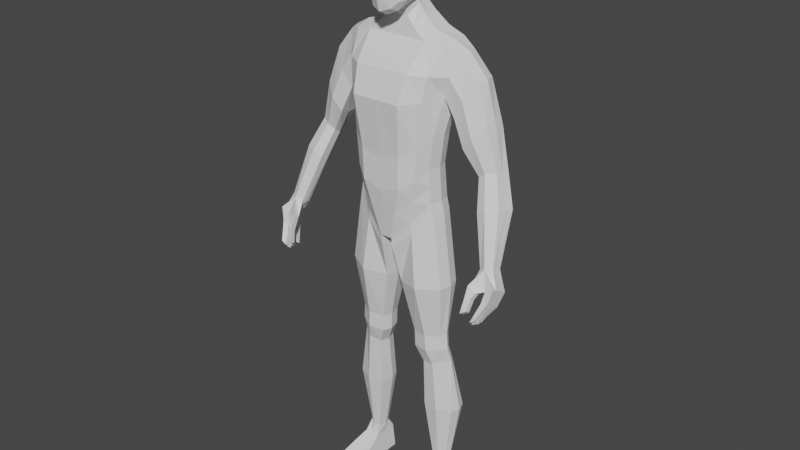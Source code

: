 # Source: Model.blend  (saved by Blender 2.80.75; exported with 4.5.12 LTS)
import bpy
from mathutils import Matrix  # noqa: F401  (used for matrix-valued properties, if any)

bpy.ops.wm.read_factory_settings(use_empty=True)
scene = bpy.context.scene
scene.name = 'Scene'

# ---- collections
col_collection = bpy.data.collections.new('Collection'); scene.collection.children.link(col_collection)

# ---- world
world_world = bpy.data.worlds.new('World'); scene.world = world_world
world_world.use_nodes = True; world_world.node_tree.nodes.clear()
_N = world_world.node_tree.nodes; _L = world_world.node_tree.links
n0 = _N.new('ShaderNodeOutputWorld'); n0.name = 'World Output'; n0.location = (300, 300)
n1 = _N.new('ShaderNodeBackground'); n1.name = 'Background'; n1.location = (10, 300)
n1.inputs[0].default_value = (0.05088, 0.05088, 0.05088, 1.0)
_L.new(n1.outputs[0], n0.inputs[0])
n0.is_active_output = True
world_world.color = (0.05088, 0.05088, 0.05088)
world_world.use_sun_shadow = False
world_world.sun_shadow_jitter_overblur = 0.0

# ---- meshes
me_cube = bpy.data.meshes.new('Cube')
me_cube.from_pydata([(0.33, -0.0819, 0.3), (0.495, 0.0121, 1.456), (0.33, 0.1157, 0.3), (0.495, 0.1841, 1.456), (0.0, 0.269, -0.025), (0.0, 0.205, 1.58), (0.0, -0.2, -0.025), (0.0, -0.075, 1.525), (0.406, 0.1441, 1.143), (0.358, 0.0941, 0.845), (0.325, 0.0885, 0.5838), (0.358, -0.0979, 0.845), (0.325, -0.0959, 0.5838), (0.0, -0.315, 1.106), (0.0, -0.265, 0.645), (0.0, -0.26, 0.3837), (0.0, 0.315, 1.106), (0.0, 0.215, 0.645), (0.0, 0.201, 0.3837), (0.2475, 0.205, 1.58), (0.05, -0.2, -0.025), (0.05, 0.269, -0.025), (0.2475, -0.075, 1.525), (0.1625, -0.26, 0.4338), (0.17, -0.265, 0.695), (0.2, -0.315, 1.106), (0.1625, 0.201, 0.4338), (0.17, 0.215, 0.695), (0.2, 0.315, 1.106), (0.0, 0.14, 1.775), (0.0, -0.0625, 1.674), (0.08662, 0.14, 1.775), (0.08662, -0.0625, 1.674), (0.4065, 0.07304, -2.071), (0.4065, 0.1422, -2.071), (0.2939, 0.04004, -2.071), (0.2939, 0.1549, -2.071), (0.3526, -0.0757, 0.2052), (0.3526, 0.1168, 0.2052), (0.04933, 0.1961, -0.1068), (0.04933, -0.1907, -0.1068), (0.3275, 0.1021, 0.4419), (0.3275, -0.0889, 0.4419), (0.0, -0.23, 0.1794), (0.0, 0.275, 0.1794), (0.1062, 0.275, 0.2044), (0.1062, -0.23, 0.2044), (0.3915, -0.01472, -0.8535), (0.3915, 0.08719, -0.8535), (0.1645, 0.127, -0.8663), (0.1645, -0.05182, -0.8663), (0.413, 0.02959, -1.103), (0.413, 0.118, -1.103), (0.2284, 0.1463, -1.149), (0.2284, -0.01411, -1.149), (0.4339, 0.1145, -0.3878), (0.07003, 0.1498, -0.423), (0.07003, -0.1082, -0.423), (0.4339, -0.08021, -0.3878), (0.479, 0.03631, -1.567), (0.479, 0.1881, -1.567), (0.23, 0.1912, -1.57), (0.23, 0.002466, -1.57), (0.4022, 0.08309, -0.9784), (0.1664, 0.123, -1.008), (0.1664, -0.04662, -1.008), (0.4022, -0.01206, -0.9784), (0.3835, 0.2085, 1.525), (0.2027, -0.1623, 0.1348), (0.2577, 0.1655, 0.5093), (0.2796, 0.1737, 0.7661), (0.3162, 0.2506, 1.116), (0.2045, 0.2124, 0.1338), (0.385, -0.04443, 1.497), (0.2614, -0.1955, 0.5062), (0.2825, -0.1982, 0.768), (0.3205, -0.1942, 1.12), (0.3533, 0.03597, -2.089), (0.3537, 0.1852, -2.089), (0.2098, -0.1566, 0.04898), (0.2116, 0.1788, 0.04573), (0.2331, -0.178, 0.319), (0.2302, 0.2096, 0.3245), (0.286, -0.08072, -0.8619), (0.2845, 0.1457, -0.8608), (0.329, -0.03144, -1.129), (0.3268, 0.1742, -1.12), (0.2577, 0.1908, -0.4059), (0.2595, -0.179, -0.4068), (0.3612, -0.01688, -1.57), (0.3612, 0.242, -1.568), (0.2909, 0.1405, -0.9896), (0.2932, -0.07529, -0.9958), (0.3548, 0.0169, 0.3031), (0.0, 0.0345, -0.05), (0.35, -0.0037, 0.5824), (0.3827, -0.0019, 0.8414), (0.2607, 0.06049, 1.573), (0.03225, 0.0345, -0.04261), (0.1216, 0.02734, 1.752), (0.4208, 0.1076, -2.087), (0.2799, 0.1138, -2.087), (0.02434, 0.002671, -0.1075), (0.3772, 0.02053, 0.2098), (0.3525, 0.0066, 0.4423), (0.1397, 0.02823, -0.8691), (0.4165, 0.03624, -0.8536), (0.2039, 0.0689, -1.155), (0.4378, 0.07379, -1.1), (0.4589, 0.01713, -0.3872), (0.04527, 0.004198, -0.4264), (0.2051, 0.1128, -1.571), (0.504, 0.1122, -1.567), (0.4271, 0.03551, -0.9762), (0.142, 0.02906, -1.013), (0.3922, 0.07943, 1.535), (0.4505, 0.1922, 1.299), (0.0, -0.2437, 1.316), (0.0, 0.312, 1.343), (0.2237, -0.2437, 1.316), (0.2237, 0.312, 1.343), (0.3527, -0.1621, 1.309), (0.3498, 0.274, 1.321), (0.406, -0.0379, 1.143), (0.5178, 0.09719, 1.466), (0.4305, 0.0531, 1.126), (0.4505, -0.05409, 1.299), (0.6651, 0.1095, 1.288), (0.6406, 0.02439, 1.283), (0.5616, 0.2045, 1.141), (0.4826, 0.1564, 0.9983), (0.5616, -0.0418, 1.141), (0.4826, -0.02561, 0.9983), (0.5026, 0.06539, 0.9765), (0.6406, 0.1964, 1.283), (0.8386, 0.08647, 0.6373), (0.8255, 0.03329, 0.6616), (0.788, 0.1522, 0.5869), (0.7185, 0.1225, 0.5611), (0.7535, -0.008209, 0.6397), (0.693, 0.003953, 0.6001), (0.6947, 0.06024, 0.5643), (0.8496, 0.1454, 0.6248), (0.9828, -0.1511, 0.02207), (0.98, -0.1888, 0.0426), (0.949, -0.09641, -0.02985), (0.8843, -0.1202, -0.03311), (0.9312, -0.2257, 0.02863), (0.8769, -0.2004, 0.003736), (0.8758, -0.1616, -0.0223), (0.9857, -0.111, 0.007508), (0.6562, -0.05626, 0.8921), (0.578, -0.03895, 0.7902), (0.7543, 0.1829, 0.9635), (0.7618, 0.09387, 0.9732), (0.7408, 0.009477, 0.9841), (0.6755, 0.192, 0.8626), (0.5923, 0.1445, 0.7684), (0.5902, 0.05095, 0.758), (0.831, -0.1108, 0.4119), (0.7584, -0.09616, 0.3723), (0.9464, 0.07352, 0.397), (0.9332, 0.002857, 0.4095), (0.9175, -0.06095, 0.4338), (0.8724, 0.08176, 0.3591), (0.789, 0.04613, 0.3333), (0.7605, -0.02861, 0.3365), (0.4149, 0.2102, -2.164), (0.5149, 0.2102, -2.369), (0.3339, -0.3027, -2.369), (0.5067, -0.2002, -2.369), (0.955, -0.2898, -0.2127), (0.955, -0.1701, -0.2947), (1.016, -0.2898, -0.1877), (1.016, -0.1701, -0.2697), (0.9729, -0.2686, -0.1171), (0.9771, -0.1218, -0.1943), (1.044, -0.1218, -0.158), (1.044, -0.2696, -0.07606), (0.955, -0.2, -0.2742), (0.955, -0.2299, -0.2537), (0.955, -0.2599, -0.2332), (1.016, -0.2599, -0.2082), (1.016, -0.2299, -0.2287), (1.016, -0.2, -0.2492), (1.044, -0.1588, -0.1375), (1.044, -0.1957, -0.117), (1.044, -0.2327, -0.09656), (0.9697, -0.2272, -0.1343), (0.9771, -0.1957, -0.1533), (0.9771, -0.1588, -0.1738), (0.9203, -0.371, -0.3428), (0.9613, -0.371, -0.3178), (0.9203, -0.341, -0.3632), (0.9613, -0.341, -0.3382), (0.9215, -0.3166, -0.3917), (0.9215, -0.3465, -0.3712), (0.9625, -0.3465, -0.3462), (0.9625, -0.3166, -0.3667), (0.9191, -0.2757, -0.3962), (0.9191, -0.3056, -0.3757), (0.9601, -0.3056, -0.3507), (0.9601, -0.2757, -0.3712), (0.9142, -0.2238, -0.3847), (0.9552, -0.2238, -0.3597), (0.9142, -0.2538, -0.3642), (0.9552, -0.2538, -0.3392), (0.8455, -0.3906, -0.2847), (0.859, -0.3658, -0.1855), (0.8455, -0.3508, -0.3125), (0.859, -0.326, -0.2133), (0.8891, -0.3756, -0.2602), (0.9076, -0.3463, -0.1605), (0.8891, -0.3358, -0.288), (0.9076, -0.3065, -0.1883), (0.8581, -0.3175, -0.0815), (0.9258, -0.2783, -0.1458), (0.9276, -0.3189, -0.1233), (0.8563, -0.2752, -0.104), (0.9976, -0.2252, -0.2899), (0.9788, -0.2504, -0.3305), (0.931, -0.2504, -0.3555), (0.943, -0.2252, -0.3149), (0.931, -0.2804, -0.3351), (0.943, -0.2552, -0.2944), (0.9976, -0.2552, -0.2694), (0.9788, -0.2804, -0.3101), (0.996, -0.2179, -0.2792), (0.9756, -0.2358, -0.3092), (0.9756, -0.2059, -0.3297), (0.996, -0.188, -0.2997), (0.9414, -0.2179, -0.3042), (0.9278, -0.2358, -0.3342), (0.9278, -0.2059, -0.3547), (0.9414, -0.188, -0.3247), (0.9984, -0.2888, -0.2542), (0.9805, -0.3176, -0.3002), (0.9805, -0.2877, -0.3207), (0.9984, -0.2588, -0.2747), (0.9438, -0.2888, -0.2792), (0.9327, -0.3176, -0.3252), (0.9327, -0.2877, -0.3457), (0.9438, -0.2588, -0.2997), (0.998, -0.2869, -0.2515), (0.9797, -0.314, -0.2949), (0.9318, -0.314, -0.3199), (0.9434, -0.2869, -0.2765), (0.9434, -0.3169, -0.2561), (0.9318, -0.3439, -0.2994), (0.9797, -0.3439, -0.2744), (0.998, -0.3169, -0.2311), (0.288, 0.2102, -2.164), (0.263, 0.2102, -2.369), (0.281, -0.2002, -2.284), (0.281, -0.2002, -2.369), (0.4149, 0.005, -2.164), (0.5149, 0.005, -2.369), (0.263, 0.005, -2.369), (0.288, 0.005, -2.164), (0.4568, -0.09759, -2.236), (0.263, -0.09759, -2.369), (0.5149, -0.09759, -2.369), (0.2805, -0.09759, -2.236), (0.3339, -0.2002, -2.284), (0.3388, -0.2002, -2.369), (0.3511, 0.2102, -2.369), (0.3511, 0.005, -2.369), (0.3422, -0.09759, -2.236), (0.3511, -0.09759, -2.369), (0.4003, -0.2002, -2.369), (0.4412, -0.2002, -2.369), (0.4821, -0.2002, -2.369), (0.3521, 0.2102, -2.164), (0.3521, 0.005, -2.164), (0.3709, -0.09759, -2.236), (0.3995, -0.09759, -2.236), (0.4282, -0.09759, -2.236), (0.3339, -0.3027, -2.284), (0.281, -0.3027, -2.369), (0.281, -0.3027, -2.284), (0.4739, 0.2102, -2.369), (0.433, 0.2102, -2.369), (0.3921, 0.2102, -2.369), (0.4739, 0.005, -2.369), (0.433, 0.005, -2.369), (0.3921, 0.005, -2.369), (0.4739, -0.09759, -2.369), (0.433, -0.09759, -2.369), (0.3921, -0.09759, -2.369), (0.5067, -0.2002, -2.324), (0.3593, -0.2002, -2.324), (0.4821, -0.2002, -2.324), (0.4412, -0.2002, -2.324), (0.4003, -0.2002, -2.324), (0.3593, -0.3052, -2.369), (0.3839, -0.3052, -2.369), (0.3593, -0.3052, -2.324), (0.3839, -0.3052, -2.324), (0.4003, -0.2952, -2.369), (0.4248, -0.2952, -2.369), (0.4248, -0.2952, -2.324), (0.4003, -0.2952, -2.324), (0.4412, -0.2802, -2.369), (0.4658, -0.2802, -2.369), (0.4658, -0.2802, -2.324), (0.4412, -0.2802, -2.324), (0.5067, -0.2602, -2.369), (0.4821, -0.2602, -2.369), (0.5067, -0.2602, -2.324), (0.4821, -0.2602, -2.324), (0.5149, 0.1076, -2.369), (0.288, 0.1076, -2.164), (0.4149, 0.1076, -2.164), (0.263, 0.1076, -2.369), (0.3511, 0.1076, -2.369), (0.3921, 0.1076, -2.369), (0.433, 0.1076, -2.369), (0.4739, 0.1076, -2.369), (0.3071, -0.3127, -2.369), (0.3071, -0.3127, -2.284), (0.3716, -0.3152, -2.369), (0.3716, -0.3152, -2.324), (0.4125, -0.3052, -2.369), (0.4125, -0.3052, -2.324), (0.4535, -0.2902, -2.369), (0.4535, -0.2902, -2.324), (0.4944, -0.2702, -2.369), (0.4944, -0.2702, -2.324), (0.4649, 0.2102, -2.267), (0.4649, 0.005, -2.267), (0.4858, -0.09759, -2.303), (0.3921, -0.2002, -2.347), (0.433, -0.2002, -2.347), (0.4739, -0.2002, -2.347), (0.3511, -0.2002, -2.347), (0.5149, -0.2002, -2.347), (0.3921, -0.3052, -2.347), (0.3511, -0.3052, -2.347), (0.3921, -0.2952, -2.347), (0.433, -0.2952, -2.347), (0.433, -0.2802, -2.347), (0.4739, -0.2802, -2.347), (0.4739, -0.2602, -2.347), (0.5149, -0.2602, -2.347), (0.4649, 0.1076, -2.267), (0.4944, -0.2702, -2.347), (0.4535, -0.2902, -2.347), (0.4125, -0.3052, -2.347), (0.3716, -0.3152, -2.347), (0.263, -0.2002, -2.327), (0.2755, 0.2102, -2.267), (0.2755, 0.005, -2.267), (0.2717, -0.09759, -2.303), (0.3511, -0.3027, -2.327), (0.3511, -0.2002, -2.327), (0.263, -0.3027, -2.327), (0.2755, 0.1076, -2.267), (0.3071, -0.3127, -2.327), (0.3511, -0.2002, -2.369), (0.3839, -0.2002, -2.369), (0.4248, -0.2002, -2.369), (0.4658, -0.2002, -2.369), (0.4658, -0.2002, -2.324), (0.4248, -0.2002, -2.324), (0.3839, -0.2002, -2.324), (0.1294, -0.1919, 1.807), (0.1548, -0.1485, 2.188), (0.1294, 0.06896, 1.891), (0.1548, 0.1264, 2.188), (0.1448, 0.1099, 2.033), (0.1678, -0.05956, 1.845), (0.1991, -0.004556, 2.244), (0.1448, -0.1635, 2.011), (0.2219, -0.01722, 2.036), (0.0, 0.125, 1.831), (0.0, 0.1899, 2.244), (0.0, -0.2607, 1.728), (0.0, -0.2132, 2.244), (0.0, -0.004, 2.383), (0.0, -0.07, 1.712), (2.328e-10, -0.2905, 2.004), (-2.328e-10, 0.2305, 2.03), (0.0957, 0.1666, 2.222), (0.138, 0.08819, 1.951), (0.155, 0.01428, 1.872), (0.1853, -0.08787, 2.222), (0.138, -0.182, 1.89), (0.07805, -0.2365, 1.754), (0.07805, 0.103, 1.854), (0.1557, 0.1246, 2.118), (0.155, -0.1375, 1.814), (0.1853, 0.07363, 2.222), (0.1557, -0.1553, 2.115), (0.0957, -0.1897, 2.222), (0.0, -0.119, 2.339), (0.0, 0.1061, 2.339), (0.116, -0.004069, 2.339), (0.0, -0.1782, 1.689), (0.09444, -0.06869, 1.754), (0.0755, -0.2488, 2.005), (-4.657e-10, -0.2937, 1.85), (0.0, -0.2671, 2.134), (0.1994, -0.08394, 2.024), (0.1994, 0.0423, 2.037), (0.2059, -0.0386, 1.94), (0.2274, -0.006972, 2.138), (0.0755, 0.1896, 2.03), (4.657e-10, 0.1927, 1.925), (0.0, 0.2312, 2.137), (0.08432, 0.1957, 2.128), (0.2073, -0.07856, 2.127), (0.08867, -0.1659, 1.727), (0.1097, -0.1079, 2.303), (0.1097, 0.09481, 2.303), (0.1123, 0.03064, 1.791), (0.07376, -0.2575, 1.863), (0.08432, -0.231, 2.124), (0.1863, -0.1073, 1.916), (0.1863, 0.02369, 1.953), (0.2073, 0.05831, 2.128), (0.07376, 0.1576, 1.935), (0.1529, 0.1725, 1.678), (0.1529, -0.06875, 1.599), (0.0, 0.1725, 1.678), (0.0, -0.06875, 1.599), (0.1681, 0.03973, 1.675)], [(359, 360)], [(122, 67, 3, 116), (112, 59, 33, 100), (425, 421, 31, 99), (119, 22, 7, 117), (46, 23, 15, 43), (23, 24, 14, 15), (24, 25, 13, 14), (104, 95, 12, 42), (95, 96, 11, 12), (96, 125, 123, 11), (82, 69, 10, 41), (69, 70, 9, 10), (70, 71, 8, 9), (17, 16, 28, 27), (18, 17, 27, 26), (44, 18, 26, 45), (75, 76, 25, 24), (74, 75, 24, 23), (81, 74, 23, 46), (121, 73, 22, 119), (115, 97, 22, 73), (94, 98, 20, 6), (118, 5, 19, 120), (421, 423, 29, 31), (424, 422, 32, 30), (90, 60, 34, 78), (111, 61, 36, 101), (89, 62, 35, 77), (68, 20, 40, 79), (98, 21, 39, 102), (72, 2, 38, 80), (93, 0, 37, 103), (68, 81, 46, 20), (4, 44, 45, 21), (72, 82, 41, 2), (93, 104, 42, 0), (20, 46, 43, 6), (88, 57, 50, 83), (110, 56, 49, 105), (87, 55, 48, 84), (109, 58, 47, 106), (92, 65, 54, 85), (114, 64, 53, 107), (91, 63, 52, 86), (113, 66, 51, 108), (103, 37, 58, 109), (80, 38, 55, 87), (102, 39, 56, 110), (79, 40, 57, 88), (85, 54, 62, 89), (107, 53, 61, 111), (86, 52, 60, 90), (108, 51, 59, 112), (106, 47, 66, 113), (84, 48, 63, 91), (105, 49, 64, 114), (83, 50, 65, 92), (47, 83, 92, 66), (49, 84, 91, 64), (53, 86, 90, 61), (51, 85, 89, 59), (37, 79, 88, 58), (39, 80, 87, 56), (64, 91, 86, 53), (66, 92, 85, 51), (56, 87, 84, 49), (58, 88, 83, 47), (21, 45, 82, 72), (0, 42, 81, 68), (21, 72, 80, 39), (0, 68, 79, 37), (59, 89, 77, 33), (61, 90, 78, 36), (124, 115, 73, 1), (126, 1, 73, 121), (42, 12, 74, 81), (12, 11, 75, 74), (11, 123, 76, 75), (27, 28, 71, 70), (26, 27, 70, 69), (45, 26, 69, 82), (120, 19, 67, 122), (3, 67, 115, 124), (50, 105, 114, 65), (48, 106, 113, 63), (52, 108, 112, 60), (54, 107, 111, 62), (40, 102, 110, 57), (38, 103, 109, 55), (63, 113, 108, 52), (65, 114, 107, 54), (55, 109, 106, 48), (57, 110, 105, 50), (2, 41, 104, 93), (2, 93, 103, 38), (20, 98, 102, 40), (62, 111, 101, 35), (4, 21, 98, 94), (67, 19, 97, 115), (9, 8, 125, 96), (10, 9, 96, 95), (41, 10, 95, 104), (422, 425, 99, 32), (60, 112, 100, 34), (28, 120, 122, 71), (123, 126, 121, 76), (16, 118, 120, 28), (76, 121, 119, 25), (25, 119, 117, 13), (71, 122, 116, 8), (156, 153, 142, 137), (154, 155, 136, 135), (151, 152, 140, 139), (153, 154, 135, 142), (125, 8, 130, 133), (123, 125, 133, 132), (8, 116, 129, 130), (1, 126, 131, 128), (3, 124, 127, 134), (126, 123, 132, 131), (124, 1, 128, 127), (116, 3, 134, 129), (164, 161, 150, 145), (162, 163, 144, 143), (159, 160, 148, 147), (161, 162, 143, 150), (158, 157, 138, 141), (152, 158, 141, 140), (157, 156, 137, 138), (155, 151, 139, 136), (166, 165, 146, 149), (160, 166, 149, 148), (165, 164, 145, 146), (163, 159, 147, 144), (128, 131, 151, 155), (130, 129, 156, 157), (132, 133, 158, 152), (133, 130, 157, 158), (134, 127, 154, 153), (131, 132, 152, 151), (127, 128, 155, 154), (129, 134, 153, 156), (136, 139, 159, 163), (138, 137, 164, 165), (140, 141, 166, 160), (141, 138, 165, 166), (142, 135, 162, 161), (139, 140, 160, 159), (135, 136, 163, 162), (137, 142, 161, 164), (263, 253, 279, 319, 277), (286, 261, 170, 271), (190, 146, 145, 176), (176, 145, 177), (187, 144, 147, 178), (178, 147, 175), (245, 244, 194, 193), (173, 178, 175, 171), (182, 187, 178, 173), (172, 176, 177, 174), (179, 190, 176, 172), (171, 175, 188, 181), (181, 188, 189, 180), (180, 189, 190, 179), (174, 177, 185, 184), (184, 185, 186, 183), (183, 186, 187, 182), (229, 228, 206, 204), (221, 220, 202, 199), (237, 236, 197, 198), (177, 145, 150, 185), (185, 150, 143, 186), (186, 143, 144, 187), (210, 208, 215, 218), (188, 148, 149, 189), (189, 149, 146, 190), (193, 194, 192, 191), (249, 248, 191, 192), (244, 249, 192, 194), (248, 245, 193, 191), (195, 198, 197, 196), (236, 240, 196, 197), (241, 237, 198, 195), (240, 241, 195, 196), (199, 202, 201, 200), (223, 221, 199, 200), (220, 226, 201, 202), (226, 223, 200, 201), (203, 204, 206, 205), (228, 232, 205, 206), (233, 229, 204, 203), (232, 233, 203, 205), (207, 208, 210, 209), (209, 210, 214, 213), (213, 214, 212, 211), (211, 212, 208, 207), (209, 213, 211, 207), (216, 218, 148, 188), (208, 212, 217, 215), (217, 216, 188, 175), (218, 215, 147, 148), (215, 217, 175, 147), (212, 214, 216, 217), (214, 210, 218, 216), (183, 180, 224, 225), (225, 224, 223, 226), (184, 183, 225, 219), (219, 225, 226, 220), (180, 179, 222, 224), (224, 222, 221, 223), (179, 184, 219, 222), (222, 219, 220, 221), (179, 172, 234, 231), (231, 234, 233, 232), (172, 174, 230, 234), (234, 230, 229, 233), (184, 179, 231, 227), (227, 231, 232, 228), (174, 184, 227, 230), (230, 227, 228, 229), (181, 180, 242, 239), (239, 242, 241, 240), (180, 183, 238, 242), (242, 238, 237, 241), (182, 181, 239, 235), (235, 239, 240, 236), (183, 182, 235, 238), (238, 235, 236, 237), (171, 181, 246, 247), (247, 246, 245, 248), (182, 173, 250, 243), (243, 250, 249, 244), (173, 171, 247, 250), (250, 247, 248, 249), (181, 182, 243, 246), (246, 243, 244, 245), (100, 312, 167, 34), (276, 291, 289, 259), (356, 311, 251, 350), (267, 262, 253, 263), (352, 262, 258, 351), (344, 312, 255, 329), (317, 310, 256, 283), (349, 253, 262, 352), (78, 272, 251, 36), (329, 255, 259, 330), (283, 256, 261, 286), (257, 266, 268, 260), (36, 251, 311, 101), (313, 314, 266, 257), (265, 282, 315, 314), (335, 289, 308, 343), (33, 77, 273, 255), (260, 268, 264, 254), (335, 330, 259, 289), (267, 290, 293, 274), (274, 293, 292, 275), (275, 292, 291, 276), (332, 270, 302, 340), (339, 332, 363, 300), (295, 359, 331, 336), (282, 281, 316, 315), (281, 280, 317, 316), (274, 275, 276, 259, 255, 273, 258, 262, 267), (33, 255, 312, 100), (34, 167, 272, 78), (266, 285, 288, 268), (285, 284, 287, 288), (284, 283, 286, 287), (314, 315, 285, 266), (315, 316, 284, 285), (316, 317, 283, 284), (77, 35, 258, 273), (272, 167, 328, 168, 280, 281, 282), (101, 311, 258, 35), (268, 288, 269, 264), (288, 287, 270, 269), (287, 286, 271, 270), (263, 290, 267), (357, 319, 279, 355), (254, 264, 169, 318, 278), (354, 263, 277, 353), (349, 254, 278, 355), (348, 336, 297, 321), (294, 337, 334, 358), (321, 297, 364, 290, 296), (295, 320, 294, 358, 359), (347, 339, 300, 323), (332, 292, 363), (301, 323, 300, 363, 364, 293), (331, 269, 298, 338), (346, 341, 304, 325), (303, 361, 333, 341), (345, 343, 308, 327), (289, 291, 309, 327, 308), (271, 170, 306, 326, 307), (333, 271, 307, 342), (252, 265, 314, 313), (280, 168, 310, 317), (328, 167, 312, 344), (351, 258, 311, 356), (251, 272, 282, 265, 252, 350), (342, 345, 327, 309), (340, 346, 325, 305), (338, 347, 323, 301), (337, 348, 321, 296), (353, 277, 319, 357), (294, 320, 348, 337), (298, 322, 347, 338), (302, 324, 346, 340), (307, 326, 345, 342), (168, 328, 344, 310), (291, 333, 342, 309), (326, 306, 343, 345), (304, 341, 333, 362), (324, 303, 341, 346), (293, 331, 338, 301), (299, 360, 332, 339), (322, 299, 339, 347), (297, 336, 331, 364), (290, 334, 337, 296), (320, 295, 336, 348), (292, 332, 340, 305), (170, 261, 330, 335), (170, 335, 343, 306), (256, 329, 330, 261), (310, 344, 329, 256), (169, 353, 357, 318), (257, 351, 356, 313), (253, 349, 355, 279), (264, 354, 353, 169), (318, 357, 355, 278), (254, 349, 352, 260), (260, 352, 351, 257), (313, 356, 350, 252), (303, 324, 302, 270, 360, 361), (305, 325, 304, 362, 363, 292), (332, 360, 270), (333, 361, 271), (291, 362, 333), (322, 298, 269, 360, 299), (290, 263, 354), (264, 358, 334, 290, 354), (293, 364, 331), (331, 359, 269), (381, 408, 409, 406), (408, 375, 382, 409), (409, 382, 368, 389), (406, 409, 389, 369), (373, 405, 410, 402), (405, 371, 385, 410), (410, 385, 366, 392), (402, 410, 392, 372), (379, 398, 411, 397), (398, 370, 390, 411), (411, 390, 365, 387), (397, 411, 387, 376), (371, 396, 412, 385), (396, 378, 394, 412), (412, 394, 377, 393), (385, 412, 393, 366), (368, 382, 413, 391), (382, 375, 395, 413), (413, 395, 378, 396), (391, 413, 396, 371), (388, 367, 384, 414), (414, 384, 370, 398), (365, 386, 415, 387), (386, 372, 399, 415), (415, 399, 380, 400), (387, 415, 400, 376), (372, 392, 416, 399), (392, 366, 393, 416), (416, 393, 377, 401), (399, 416, 401, 380), (370, 404, 417, 390), (404, 373, 402, 417), (417, 402, 372, 386), (390, 417, 386, 365), (367, 383, 418, 384), (383, 369, 403, 418), (418, 403, 373, 404), (384, 418, 404, 370), (369, 389, 419, 403), (389, 368, 391, 419), (419, 391, 371, 405), (403, 419, 405, 373), (374, 407, 420, 388), (407, 381, 406, 420), (420, 406, 369, 383), (388, 420, 383, 367), (29, 374, 388, 31), (31, 388, 414, 99), (99, 414, 398, 32), (32, 398, 379, 30), (22, 97, 425, 422), (7, 22, 422, 424), (19, 5, 423, 421), (97, 19, 421, 425)])
_uv = me_cube.uv_layers.new(name='UVMap')
_uv.uv.foreach_set('vector', [0.5938, 0.4688, 0.625, 0.4688, 0.625, 0.5, 0.5938, 0.5, 0.375, 0.625, 0.375, 0.75, 0.375, 0.75, 0.375, 0.625, 0.6875, 0.625, 0.6875, 0.5, 0.6875, 0.5, 0.6875, 0.625, 0.5938, 0.8125, 0.625, 0.8125, 0.625, 0.875, 0.5938, 0.875, 0.4062, 0.8125, 0.4375, 0.8125, 0.4375, 0.875, 0.4062, 0.875, 0.4375, 0.8125, 0.5, 0.8125, 0.5, 0.875, 0.4375, 0.875, 0.5, 0.8125, 0.5625, 0.8125, 0.5625, 0.875, 0.5, 0.875, 0.4062, 0.625, 0.4375, 0.625, 0.4375, 0.75, 0.4062, 0.75, 0.4375, 0.625, 0.5, 0.625, 0.5, 0.75, 0.4375, 0.75, 0.5, 0.625, 0.5625, 0.625, 0.5625, 0.75, 0.5, 0.75, 0.4062, 0.4688, 0.4375, 0.4687, 0.4375, 0.5, 0.4062, 0.5, 0.4375, 0.4687, 0.5, 0.4688, 0.5, 0.5, 0.4375, 0.5, 0.5, 0.4688, 0.5625, 0.4688, 0.5625, 0.5, 0.5, 0.5, 0.5, 0.375, 0.5625, 0.375, 0.5625, 0.4375, 0.5, 0.4375, 0.4375, 0.375, 0.5, 0.375, 0.5, 0.4375, 0.4375, 0.4375, 0.4062, 0.375, 0.4375, 0.375, 0.4375, 0.4375, 0.4062, 0.4375, 0.5, 0.7812, 0.5625, 0.7812, 0.5625, 0.8125, 0.5, 0.8125, 0.4375, 0.7813, 0.5, 0.7812, 0.5, 0.8125, 0.4375, 0.8125, 0.4062, 0.7812, 0.4375, 0.7813, 0.4375, 0.8125, 0.4062, 0.8125, 0.5937, 0.7812, 0.625, 0.7812, 0.625, 0.8125, 0.5938, 0.8125, 0.6562, 0.625, 0.6875, 0.625, 0.6875, 0.75, 0.6562, 0.75, 0.25, 0.625, 0.3125, 0.625, 0.3125, 0.75, 0.25, 0.75, 0.5938, 0.375, 0.625, 0.375, 0.625, 0.4375, 0.5937, 0.4375, 0.625, 0.4375, 0.625, 0.375, 0.625, 0.375, 0.625, 0.4375, 0.625, 0.875, 0.625, 0.8125, 0.625, 0.8125, 0.625, 0.875, 0.375, 0.4687, 0.375, 0.5, 0.375, 0.5, 0.375, 0.4688, 0.3125, 0.625, 0.3125, 0.5, 0.3125, 0.5, 0.3125, 0.625, 0.375, 0.7812, 0.375, 0.8125, 0.375, 0.8125, 0.375, 0.7812, 0.375, 0.7812, 0.375, 0.8125, 0.375, 0.8125, 0.375, 0.7812, 0.3125, 0.625, 0.3125, 0.5, 0.3125, 0.5, 0.3125, 0.625, 0.375, 0.4687, 0.375, 0.5, 0.375, 0.5, 0.375, 0.4687, 0.375, 0.625, 0.375, 0.75, 0.375, 0.75, 0.375, 0.625, 0.375, 0.7812, 0.4062, 0.7812, 0.4062, 0.8125, 0.375, 0.8125, 0.375, 0.375, 0.4062, 0.375, 0.4062, 0.4375, 0.375, 0.4375, 0.375, 0.4687, 0.4062, 0.4688, 0.4062, 0.5, 0.375, 0.5, 0.375, 0.625, 0.4062, 0.625, 0.4062, 0.75, 0.375, 0.75, 0.375, 0.8125, 0.4062, 0.8125, 0.4062, 0.875, 0.375, 0.875, 0.375, 0.7812, 0.375, 0.8125, 0.375, 0.8125, 0.375, 0.7812, 0.3125, 0.625, 0.3125, 0.5, 0.3125, 0.5, 0.3125, 0.625, 0.375, 0.4687, 0.375, 0.5, 0.375, 0.5, 0.375, 0.4688, 0.375, 0.625, 0.375, 0.75, 0.375, 0.75, 0.375, 0.625, 0.375, 0.7812, 0.375, 0.8125, 0.375, 0.8125, 0.375, 0.7813, 0.3125, 0.625, 0.3125, 0.5, 0.3125, 0.5, 0.3125, 0.625, 0.375, 0.4688, 0.375, 0.5, 0.375, 0.5, 0.375, 0.4688, 0.375, 0.625, 0.375, 0.75, 0.375, 0.75, 0.375, 0.625, 0.375, 0.625, 0.375, 0.75, 0.375, 0.75, 0.375, 0.625, 0.375, 0.4687, 0.375, 0.5, 0.375, 0.5, 0.375, 0.4687, 0.3125, 0.625, 0.3125, 0.5, 0.3125, 0.5, 0.3125, 0.625, 0.375, 0.7812, 0.375, 0.8125, 0.375, 0.8125, 0.375, 0.7812, 0.375, 0.7813, 0.375, 0.8125, 0.375, 0.8125, 0.375, 0.7812, 0.3125, 0.625, 0.3125, 0.5, 0.3125, 0.5, 0.3125, 0.625, 0.375, 0.4688, 0.375, 0.5, 0.375, 0.5, 0.375, 0.4687, 0.375, 0.625, 0.375, 0.75, 0.375, 0.75, 0.375, 0.625, 0.375, 0.625, 0.375, 0.75, 0.375, 0.75, 0.375, 0.625, 0.375, 0.4688, 0.375, 0.5, 0.375, 0.5, 0.375, 0.4688, 0.3125, 0.625, 0.3125, 0.5, 0.3125, 0.5, 0.3125, 0.625, 0.375, 0.7812, 0.375, 0.8125, 0.375, 0.8125, 0.375, 0.7812, 0.375, 0.75, 0.375, 0.7812, 0.375, 0.7812, 0.375, 0.75, 0.375, 0.4375, 0.375, 0.4688, 0.375, 0.4688, 0.375, 0.4375, 0.375, 0.4375, 0.375, 0.4688, 0.375, 0.4687, 0.375, 0.4375, 0.375, 0.75, 0.375, 0.7813, 0.375, 0.7812, 0.375, 0.75, 0.375, 0.75, 0.375, 0.7812, 0.375, 0.7812, 0.375, 0.75, 0.375, 0.4375, 0.375, 0.4687, 0.375, 0.4687, 0.375, 0.4375, 0.375, 0.4375, 0.375, 0.4688, 0.375, 0.4688, 0.375, 0.4375, 0.375, 0.75, 0.375, 0.7812, 0.375, 0.7813, 0.375, 0.75, 0.375, 0.4375, 0.375, 0.4687, 0.375, 0.4688, 0.375, 0.4375, 0.375, 0.75, 0.375, 0.7812, 0.375, 0.7812, 0.375, 0.75, 0.375, 0.4375, 0.4062, 0.4375, 0.4062, 0.4688, 0.375, 0.4687, 0.375, 0.75, 0.4062, 0.75, 0.4062, 0.7812, 0.375, 0.7812, 0.375, 0.4375, 0.375, 0.4687, 0.375, 0.4687, 0.375, 0.4375, 0.375, 0.75, 0.375, 0.7812, 0.375, 0.7812, 0.375, 0.75, 0.375, 0.75, 0.375, 0.7812, 0.375, 0.7812, 0.375, 0.75, 0.375, 0.4375, 0.375, 0.4687, 0.375, 0.4688, 0.375, 0.4375, 0.625, 0.625, 0.6562, 0.625, 0.6562, 0.75, 0.625, 0.75, 0.5938, 0.75, 0.625, 0.75, 0.625, 0.7812, 0.5937, 0.7812, 0.4062, 0.75, 0.4375, 0.75, 0.4375, 0.7813, 0.4062, 0.7812, 0.4375, 0.75, 0.5, 0.75, 0.5, 0.7812, 0.4375, 0.7813, 0.5, 0.75, 0.5625, 0.75, 0.5625, 0.7812, 0.5, 0.7812, 0.5, 0.4375, 0.5625, 0.4375, 0.5625, 0.4688, 0.5, 0.4688, 0.4375, 0.4375, 0.5, 0.4375, 0.5, 0.4688, 0.4375, 0.4687, 0.4062, 0.4375, 0.4375, 0.4375, 0.4375, 0.4687, 0.4062, 0.4688, 0.5937, 0.4375, 0.625, 0.4375, 0.625, 0.4688, 0.5938, 0.4688, 0.625, 0.5, 0.6562, 0.5, 0.6562, 0.625, 0.625, 0.625, 0.3125, 0.75, 0.3125, 0.625, 0.3125, 0.625, 0.3125, 0.75, 0.375, 0.5, 0.375, 0.625, 0.375, 0.625, 0.375, 0.5, 0.375, 0.5, 0.375, 0.625, 0.375, 0.625, 0.375, 0.5, 0.3125, 0.75, 0.3125, 0.625, 0.3125, 0.625, 0.3125, 0.75, 0.3125, 0.75, 0.3125, 0.625, 0.3125, 0.625, 0.3125, 0.75, 0.375, 0.5, 0.375, 0.625, 0.375, 0.625, 0.375, 0.5, 0.375, 0.5, 0.375, 0.625, 0.375, 0.625, 0.375, 0.5, 0.3125, 0.75, 0.3125, 0.625, 0.3125, 0.625, 0.3125, 0.75, 0.375, 0.5, 0.375, 0.625, 0.375, 0.625, 0.375, 0.5, 0.3125, 0.75, 0.3125, 0.625, 0.3125, 0.625, 0.3125, 0.75, 0.375, 0.5, 0.4062, 0.5, 0.4062, 0.625, 0.375, 0.625, 0.375, 0.5, 0.375, 0.625, 0.375, 0.625, 0.375, 0.5, 0.3125, 0.75, 0.3125, 0.625, 0.3125, 0.625, 0.3125, 0.75, 0.3125, 0.75, 0.3125, 0.625, 0.3125, 0.625, 0.3125, 0.75, 0.25, 0.5, 0.3125, 0.5, 0.3125, 0.625, 0.25, 0.625, 0.6562, 0.5, 0.6875, 0.5, 0.6875, 0.625, 0.6562, 0.625, 0.5, 0.5, 0.5625, 0.5, 0.5625, 0.625, 0.5, 0.625, 0.4375, 0.5, 0.5, 0.5, 0.5, 0.625, 0.4375, 0.625, 0.4062, 0.5, 0.4375, 0.5, 0.4375, 0.625, 0.4062, 0.625, 0.6875, 0.75, 0.6875, 0.625, 0.6875, 0.625, 0.6875, 0.75, 0.375, 0.5, 0.375, 0.625, 0.375, 0.625, 0.375, 0.5, 0.5625, 0.4375, 0.5937, 0.4375, 0.5938, 0.4688, 0.5625, 0.4688, 0.5625, 0.75, 0.5938, 0.75, 0.5937, 0.7812, 0.5625, 0.7812, 0.5625, 0.375, 0.5938, 0.375, 0.5937, 0.4375, 0.5625, 0.4375, 0.5625, 0.7812, 0.5937, 0.7812, 0.5938, 0.8125, 0.5625, 0.8125, 0.5625, 0.8125, 0.5938, 0.8125, 0.5938, 0.875, 0.5625, 0.875, 0.5625, 0.4688, 0.5938, 0.4688, 0.5938, 0.5, 0.5625, 0.5, 0.5938, 0.5, 0.625, 0.5, 0.625, 0.5, 0.5938, 0.5, 0.625, 0.625, 0.625, 0.75, 0.625, 0.75, 0.625, 0.625, 0.5938, 0.75, 0.5625, 0.75, 0.5625, 0.75, 0.5938, 0.75, 0.625, 0.5, 0.625, 0.625, 0.625, 0.625, 0.625, 0.5, 0.5625, 0.625, 0.5625, 0.5, 0.5625, 0.5, 0.5625, 0.625, 0.5625, 0.75, 0.5625, 0.625, 0.5625, 0.625, 0.5625, 0.75, 0.5625, 0.5, 0.5938, 0.5, 0.5938, 0.5, 0.5625, 0.5, 0.625, 0.75, 0.5938, 0.75, 0.5938, 0.75, 0.625, 0.75, 0.625, 0.5, 0.625, 0.625, 0.625, 0.625, 0.625, 0.5, 0.5938, 0.75, 0.5625, 0.75, 0.5625, 0.75, 0.5938, 0.75, 0.625, 0.625, 0.625, 0.75, 0.625, 0.75, 0.625, 0.625, 0.5938, 0.5, 0.625, 0.5, 0.625, 0.5, 0.5938, 0.5, 0.5938, 0.5, 0.625, 0.5, 0.625, 0.5, 0.5938, 0.5, 0.625, 0.625, 0.625, 0.75, 0.625, 0.75, 0.625, 0.625, 0.5938, 0.75, 0.5625, 0.75, 0.5625, 0.75, 0.5938, 0.75, 0.625, 0.5, 0.625, 0.625, 0.625, 0.625, 0.625, 0.5, 0.5625, 0.625, 0.5625, 0.5, 0.5625, 0.5, 0.5625, 0.625, 0.5625, 0.75, 0.5625, 0.625, 0.5625, 0.625, 0.5625, 0.75, 0.5625, 0.5, 0.5938, 0.5, 0.5938, 0.5, 0.5625, 0.5, 0.625, 0.75, 0.5938, 0.75, 0.5938, 0.75, 0.625, 0.75, 0.5625, 0.625, 0.5625, 0.5, 0.5625, 0.5, 0.5625, 0.625, 0.5625, 0.75, 0.5625, 0.625, 0.5625, 0.625, 0.5625, 0.75, 0.5625, 0.5, 0.5938, 0.5, 0.5938, 0.5, 0.5625, 0.5, 0.625, 0.75, 0.5938, 0.75, 0.5938, 0.75, 0.625, 0.75, 0.625, 0.75, 0.5938, 0.75, 0.5938, 0.75, 0.625, 0.75, 0.5625, 0.5, 0.5938, 0.5, 0.5938, 0.5, 0.5625, 0.5, 0.5625, 0.75, 0.5625, 0.625, 0.5625, 0.625, 0.5625, 0.75, 0.5625, 0.625, 0.5625, 0.5, 0.5625, 0.5, 0.5625, 0.625, 0.625, 0.5, 0.625, 0.625, 0.625, 0.625, 0.625, 0.5, 0.5938, 0.75, 0.5625, 0.75, 0.5625, 0.75, 0.5938, 0.75, 0.625, 0.625, 0.625, 0.75, 0.625, 0.75, 0.625, 0.625, 0.5938, 0.5, 0.625, 0.5, 0.625, 0.5, 0.5938, 0.5, 0.625, 0.75, 0.5938, 0.75, 0.5938, 0.75, 0.625, 0.75, 0.5625, 0.5, 0.5938, 0.5, 0.5938, 0.5, 0.5625, 0.5, 0.5625, 0.75, 0.5625, 0.625, 0.5625, 0.625, 0.5625, 0.75, 0.5625, 0.625, 0.5625, 0.5, 0.5625, 0.5, 0.5625, 0.625, 0.625, 0.5, 0.625, 0.625, 0.625, 0.625, 0.625, 0.5, 0.5938, 0.75, 0.5625, 0.75, 0.5625, 0.75, 0.5938, 0.75, 0.625, 0.625, 0.625, 0.75, 0.625, 0.75, 0.625, 0.625, 0.5938, 0.5, 0.625, 0.5, 0.625, 0.5, 0.5938, 0.5, 0.7875, 0.75, 0.875, 0.75, 0.875, 0.75, 0.8313, 0.75, 0.7875, 0.75, 0.5844, 0.4375, 0.625, 0.4375, 0.625, 0.5, 0.5844, 0.5, 0.5, 0.1875, 0.625, 0.1875, 0.625, 0.25, 0.5, 0.25, 0.5, 0.25, 0.625, 0.5, 0.5, 0.5, 0.5, 0.6875, 0.625, 0.6875, 0.625, 0.75, 0.5, 0.75, 0.5, 0.75, 0.625, 1.0, 0.5, 1.0, 0.125, 0.6875, 0.375, 0.6875, 0.375, 0.6875, 0.125, 0.6875, 0.375, 0.75, 0.5, 0.75, 0.5, 1.0, 0.375, 1.0, 0.375, 0.6875, 0.5, 0.6875, 0.5, 0.75, 0.375, 0.75, 0.375, 0.25, 0.5, 0.25, 0.5, 0.5, 0.375, 0.5, 0.375, 0.1875, 0.5, 0.1875, 0.5, 0.25, 0.375, 0.25, 0.375, 0.0, 0.5, 0.0, 0.5, 0.0625, 0.375, 0.0625, 0.375, 0.0625, 0.5, 0.0625, 0.5, 0.125, 0.375, 0.125, 0.375, 0.125, 0.5, 0.125, 0.5, 0.1875, 0.375, 0.1875, 0.375, 0.5, 0.5, 0.5, 0.5, 0.5625, 0.375, 0.5625, 0.375, 0.5625, 0.5, 0.5625, 0.5, 0.625, 0.375, 0.625, 0.375, 0.625, 0.5, 0.625, 0.5, 0.6875, 0.375, 0.6875, 0.375, 0.5, 0.375, 0.5625, 0.375, 0.5625, 0.375, 0.5, 0.125, 0.5625, 0.375, 0.5625, 0.375, 0.5625, 0.125, 0.5625, 0.375, 0.625, 0.375, 0.6875, 0.375, 0.6875, 0.375, 0.625, 0.5, 0.5, 0.625, 0.5, 0.625, 0.5625, 0.5, 0.5625, 0.5, 0.5625, 0.625, 0.5625, 0.625, 0.625, 0.5, 0.625, 0.5, 0.625, 0.625, 0.625, 0.625, 0.6875, 0.5, 0.6875, 0.625, 0.25, 0.625, 0.0, 0.625, 0.0, 0.625, 0.25, 0.5, 0.0625, 0.625, 0.0625, 0.625, 0.125, 0.5, 0.125, 0.5, 0.125, 0.625, 0.125, 0.625, 0.1875, 0.5, 0.1875, 0.125, 0.6875, 0.375, 0.6875, 0.375, 0.75, 0.125, 0.75, 0.375, 0.75, 0.375, 1.0, 0.375, 1.0, 0.375, 0.75, 0.375, 0.6875, 0.375, 0.75, 0.375, 0.75, 0.375, 0.6875, 0.375, 0.0, 0.375, 0.0625, 0.375, 0.0625, 0.375, 0.0, 0.125, 0.625, 0.375, 0.625, 0.375, 0.6875, 0.125, 0.6875, 0.375, 0.6875, 0.125, 0.6875, 0.125, 0.6875, 0.375, 0.6875, 0.125, 0.625, 0.375, 0.625, 0.375, 0.625, 0.125, 0.625, 0.375, 0.0625, 0.375, 0.125, 0.375, 0.125, 0.375, 0.0625, 0.125, 0.5625, 0.375, 0.5625, 0.375, 0.625, 0.125, 0.625, 0.375, 0.125, 0.375, 0.1875, 0.375, 0.1875, 0.375, 0.125, 0.375, 0.5625, 0.375, 0.625, 0.375, 0.625, 0.375, 0.5625, 0.375, 0.625, 0.125, 0.625, 0.125, 0.625, 0.375, 0.625, 0.125, 0.5, 0.375, 0.5, 0.375, 0.5625, 0.125, 0.5625, 0.375, 0.5625, 0.125, 0.5625, 0.125, 0.5625, 0.375, 0.5625, 0.375, 0.25, 0.375, 0.5, 0.375, 0.5, 0.375, 0.25, 0.375, 0.1875, 0.375, 0.25, 0.375, 0.25, 0.375, 0.1875, 0.375, 0.0, 0.625, 0.0, 0.625, 0.25, 0.375, 0.25, 0.375, 0.25, 0.625, 0.25, 0.625, 0.5, 0.375, 0.5, 0.375, 0.5, 0.625, 0.5, 0.625, 0.75, 0.375, 0.75, 0.375, 0.75, 0.625, 0.75, 0.625, 1.0, 0.375, 1.0, 0.125, 0.5, 0.375, 0.5, 0.375, 0.75, 0.125, 0.75, 0.625, 0.5, 0.625, 0.25, 0.625, 0.25, 0.625, 0.5, 0.625, 1.0, 0.625, 0.75, 0.625, 0.75, 0.625, 1.0, 0.625, 0.75, 0.625, 0.5, 0.625, 0.5, 0.625, 0.75, 0.625, 0.25, 0.625, 0.0, 0.625, 0.0, 0.625, 0.25, 0.625, 1.0, 0.625, 0.75, 0.625, 0.75, 0.625, 1.0, 0.625, 0.75, 0.625, 0.5, 0.625, 0.5, 0.625, 0.75, 0.625, 0.5, 0.625, 0.25, 0.625, 0.25, 0.625, 0.5, 0.375, 0.625, 0.125, 0.625, 0.125, 0.625, 0.375, 0.625, 0.375, 0.625, 0.125, 0.625, 0.125, 0.625, 0.375, 0.625, 0.375, 0.5625, 0.375, 0.625, 0.375, 0.625, 0.375, 0.5625, 0.375, 0.5625, 0.375, 0.625, 0.375, 0.625, 0.375, 0.5625, 0.375, 0.125, 0.375, 0.1875, 0.375, 0.1875, 0.375, 0.125, 0.375, 0.125, 0.375, 0.1875, 0.375, 0.1875, 0.375, 0.125, 0.125, 0.5625, 0.375, 0.5625, 0.375, 0.5625, 0.125, 0.5625, 0.125, 0.5625, 0.375, 0.5625, 0.375, 0.5625, 0.125, 0.5625, 0.375, 0.1875, 0.375, 0.25, 0.375, 0.25, 0.375, 0.1875, 0.375, 0.1875, 0.375, 0.25, 0.375, 0.25, 0.375, 0.1875, 0.375, 0.25, 0.375, 0.5, 0.375, 0.5, 0.375, 0.25, 0.375, 0.25, 0.375, 0.5, 0.375, 0.5, 0.375, 0.25, 0.375, 0.5625, 0.125, 0.5625, 0.125, 0.5625, 0.375, 0.5625, 0.375, 0.5625, 0.125, 0.5625, 0.125, 0.5625, 0.375, 0.5625, 0.375, 0.5, 0.375, 0.5625, 0.375, 0.5625, 0.375, 0.5, 0.375, 0.5, 0.375, 0.5625, 0.375, 0.5625, 0.375, 0.5, 0.375, 0.0625, 0.375, 0.125, 0.375, 0.125, 0.375, 0.0625, 0.375, 0.0625, 0.375, 0.125, 0.375, 0.125, 0.375, 0.0625, 0.125, 0.625, 0.375, 0.625, 0.375, 0.625, 0.125, 0.625, 0.125, 0.625, 0.375, 0.625, 0.375, 0.625, 0.125, 0.625, 0.375, 0.6875, 0.125, 0.6875, 0.125, 0.6875, 0.375, 0.6875, 0.375, 0.6875, 0.125, 0.6875, 0.125, 0.6875, 0.375, 0.6875, 0.375, 0.625, 0.375, 0.6875, 0.375, 0.6875, 0.375, 0.625, 0.375, 0.625, 0.375, 0.6875, 0.375, 0.6875, 0.375, 0.625, 0.375, 0.0, 0.375, 0.0625, 0.375, 0.0625, 0.375, 0.0, 0.375, 0.0, 0.375, 0.0625, 0.375, 0.0625, 0.375, 0.0, 0.375, 0.6875, 0.375, 0.75, 0.375, 0.75, 0.375, 0.6875, 0.375, 0.6875, 0.375, 0.75, 0.375, 0.75, 0.375, 0.6875, 0.375, 0.75, 0.375, 1.0, 0.375, 1.0, 0.375, 0.75, 0.375, 0.75, 0.375, 1.0, 0.375, 1.0, 0.375, 0.75, 0.125, 0.6875, 0.375, 0.6875, 0.375, 0.6875, 0.125, 0.6875, 0.125, 0.6875, 0.375, 0.6875, 0.375, 0.6875, 0.125, 0.6875, 0.375, 0.625, 0.625, 0.8125, 0.625, 0.75, 0.375, 0.5, 0.6656, 0.6875, 0.0, 0.0, 0.0, 0.0, 0.625, 0.6875, 0.25, 0.6875, 0.375, 0.6875, 0.375, 0.75, 0.25, 0.75, 0.7875, 0.6875, 0.875, 0.6875, 0.875, 0.75, 0.7875, 0.75, 0.25, 0.5625, 0.375, 0.5625, 0.375, 0.625, 0.25, 0.625, 0.5, 0.8125, 0.625, 0.8125, 0.625, 0.875, 0.5, 0.875, 0.5844, 0.3125, 0.625, 0.3125, 0.625, 0.375, 0.5844, 0.375, 0.25, 0.5, 0.375, 0.5, 0.375, 0.5625, 0.25, 0.5625, 0.375, 0.4688, 0.625, 0.6281, 0.625, 0.5, 0.375, 0.4375, 0.5, 0.875, 0.625, 0.875, 0.625, 0.9375, 0.5, 0.9375, 0.5844, 0.375, 0.625, 0.375, 0.625, 0.4375, 0.5844, 0.4375, 0.375, 0.375, 0.4625, 0.375, 0.4625, 0.4375, 0.375, 0.4375, 0.375, 0.4375, 0.625, 0.5, 0.375, 0.6875, 0.3125, 0.625, 0.375, 0.3125, 0.4625, 0.3125, 0.4625, 0.375, 0.375, 0.375, 0.4625, 0.25, 0.5031, 0.25, 0.5031, 0.3125, 0.4625, 0.3125, 0.3125, 0.25, 0.0, 0.0, 0.0, 0.0, 0.3125, 0.25, 0.375, 0.75, 0.375, 0.7812, 0.7469, 0.625, 0.625, 0.625, 0.375, 0.4375, 0.4625, 0.4375, 0.4625, 0.5, 0.375, 0.5, 0.3125, 0.25, 0.5, 0.8125, 0.625, 0.6875, 0.0, 0.0, 0.7875, 0.6875, 0.0, 0.0, 0.0, 0.0, 0.7469, 0.6875, 0.7469, 0.6875, 0.0, 0.0, 0.0, 0.0, 0.7063, 0.6875, 0.7063, 0.6875, 0.0, 0.0, 0.0, 0.0, 0.6656, 0.6875, 0.2719, 0.25, 0.5437, 0.5, 0.5437, 0.5, 0.2719, 0.25, 0.2719, 0.25, 0.0, 0.0, 0.0, 0.0, 0.0, 0.0, 0.5031, 0.5, 0.0, 0.0, 0.0, 0.0, 0.2516, 0.25, 0.5031, 0.25, 0.5437, 0.25, 0.5437, 0.3125, 0.5031, 0.3125, 0.5437, 0.25, 0.5844, 0.25, 0.5844, 0.3125, 0.5437, 0.3125, 0.7469, 0.6875, 0.7063, 0.6875, 0.6656, 0.6875, 0.625, 0.6875, 0.625, 0.625, 0.7469, 0.625, 0.875, 0.625, 0.875, 0.6875, 0.7875, 0.6875, 0.375, 0.75, 0.625, 0.625, 0.625, 0.8125, 0.375, 0.625, 0.375, 0.5, 0.625, 0.75, 0.625, 0.6281, 0.375, 0.4688, 0.4625, 0.375, 0.5031, 0.375, 0.5031, 0.4375, 0.4625, 0.4375, 0.5031, 0.375, 0.5437, 0.375, 0.5438, 0.4375, 0.5031, 0.4375, 0.5437, 0.375, 0.5844, 0.375, 0.5844, 0.4375, 0.5438, 0.4375, 0.4625, 0.3125, 0.5031, 0.3125, 0.5031, 0.375, 0.4625, 0.375, 0.5031, 0.3125, 0.5437, 0.3125, 0.5437, 0.375, 0.5031, 0.375, 0.5437, 0.3125, 0.5844, 0.3125, 0.5844, 0.375, 0.5437, 0.375, 0.375, 0.7812, 0.3125, 0.75, 0.875, 0.625, 0.7469, 0.625, 0.625, 0.6281, 0.625, 0.75, 0.5, 0.75, 0.375, 0.75, 0.375, 0.7094, 0.375, 0.6687, 0.375, 0.6281, 0.3125, 0.625, 0.375, 0.6875, 0.375, 0.625, 0.3125, 0.75, 0.4625, 0.4375, 0.5031, 0.4375, 0.5031, 0.5, 0.4625, 0.5, 0.5031, 0.4375, 0.5438, 0.4375, 0.5437, 0.5, 0.5031, 0.5, 0.5438, 0.4375, 0.5844, 0.4375, 0.5844, 0.5, 0.5437, 0.5, 0.7875, 0.75, 0.0, 0.0, 0.7875, 0.6875, 0.5, 0.2062, 0.625, 0.2062, 0.625, 0.25, 0.5, 0.25, 0.375, 0.5, 0.4625, 0.5, 0.4625, 0.5, 0.4187, 0.5, 0.375, 0.5, 0.0, 0.0, 0.0, 0.0, 0.0, 0.0, 0.0, 0.0, 0.25, 0.5, 0.125, 0.5, 0.125, 0.5, 0.25, 0.5, 0.2414, 0.25, 0.2516, 0.25, 0.0, 0.0, 0.0, 0.0, 0.4625, 0.5, 0.2313, 0.25, 0.0, 0.0, 0.0, 0.0, 0.0, 0.0, 0.0, 0.0, 0.0, 0.0, 0.0, 0.0, 0.0, 0.0, 0.5031, 0.5, 0.4828, 0.5, 0.4625, 0.5, 0.0, 0.0, 0.0, 0.0, 0.2617, 0.25, 0.2719, 0.25, 0.0, 0.0, 0.0, 0.0, 0.0, 0.0, 0.0, 0.0, 0.0, 0.0, 0.0, 0.0, 0.0, 0.0, 0.0, 0.0, 0.0, 0.0, 0.0, 0.0, 0.0, 0.0, 0.2516, 0.25, 0.5031, 0.5, 0.5031, 0.5, 0.2516, 0.25, 0.282, 0.25, 0.2922, 0.25, 0.0, 0.0, 0.0, 0.0, 0.5844, 0.5, 0.0, 0.0, 0.0, 0.0, 0.2922, 0.25, 0.3023, 0.25, 0.3125, 0.25, 0.0, 0.0, 0.0, 0.0, 0.0, 0.0, 0.0, 0.0, 0.0, 0.0, 0.0, 0.0, 0.0, 0.0, 0.5844, 0.5, 0.625, 0.5, 0.625, 0.5, 0.6047, 0.5, 0.5844, 0.5, 0.2922, 0.25, 0.5844, 0.5, 0.5844, 0.5, 0.2922, 0.25, 0.375, 0.25, 0.4625, 0.25, 0.4625, 0.3125, 0.375, 0.3125, 0.5844, 0.25, 0.625, 0.25, 0.625, 0.3125, 0.5844, 0.3125, 0.5, 0.75, 0.625, 0.75, 0.625, 0.8125, 0.5, 0.8125, 0.25, 0.625, 0.375, 0.625, 0.375, 0.6875, 0.25, 0.6875, 0.625, 0.5, 0.625, 0.6281, 0.375, 0.6281, 0.375, 0.5875, 0.375, 0.5, 0.5, 0.5, 0.2922, 0.25, 0.3023, 0.25, 0.0, 0.0, 0.0, 0.0, 0.2719, 0.25, 0.282, 0.25, 0.0, 0.0, 0.0, 0.0, 0.2516, 0.25, 0.2617, 0.25, 0.0, 0.0, 0.0, 0.0, 0.2313, 0.25, 0.2414, 0.25, 0.0, 0.0, 0.0, 0.0, 0.5, 0.1625, 0.625, 0.1625, 0.625, 0.2062, 0.5, 0.2062, 0.4625, 0.5, 0.4828, 0.5, 0.2414, 0.25, 0.2313, 0.25, 0.5031, 0.5, 0.5234, 0.5, 0.2617, 0.25, 0.2516, 0.25, 0.5437, 0.5, 0.5641, 0.5, 0.282, 0.25, 0.2719, 0.25, 0.5844, 0.5, 0.6047, 0.5, 0.3023, 0.25, 0.2922, 0.25, 0.375, 0.75, 0.5, 0.75, 0.5, 0.8125, 0.375, 0.8125, 0.0, 0.0, 0.2922, 0.25, 0.2922, 0.25, 0.0, 0.0, 0.6047, 0.5, 0.625, 0.5, 0.3125, 0.25, 0.3023, 0.25, 0.0, 0.0, 0.2922, 0.25, 0.0, 0.0, 0.0, 0.0, 0.5641, 0.5, 0.5844, 0.5, 0.2922, 0.25, 0.282, 0.25, 0.0, 0.0, 0.2516, 0.25, 0.2516, 0.25, 0.0, 0.0, 0.5437, 0.5, 0.0, 0.0, 0.0, 0.0, 0.2719, 0.25, 0.5234, 0.5, 0.5437, 0.5, 0.2719, 0.25, 0.2617, 0.25, 0.0, 0.0, 0.2516, 0.25, 0.0, 0.0, 0.0, 0.0, 0.0, 0.0, 0.0, 0.0, 0.0, 0.0, 0.0, 0.0, 0.4828, 0.5, 0.5031, 0.5, 0.2516, 0.25, 0.2414, 0.25, 0.0, 0.0, 0.2719, 0.25, 0.2719, 0.25, 0.0, 0.0, 0.625, 0.5, 0.375, 0.9375, 0.5, 0.8125, 0.3125, 0.25, 0.625, 0.5, 0.3125, 0.25, 0.3125, 0.25, 0.625, 0.5, 0.375, 0.875, 0.5, 0.875, 0.5, 0.9375, 0.375, 0.9375, 0.375, 0.8125, 0.5, 0.8125, 0.5, 0.875, 0.375, 0.875, 0.375, 0.1625, 0.5, 0.1625, 0.5, 0.2062, 0.375, 0.2062, 0.125, 0.625, 0.25, 0.625, 0.25, 0.6875, 0.125, 0.6875, 0.375, 0.5, 0.25, 0.5, 0.25, 0.5, 0.375, 0.5, 0.0, 0.0, 0.0, 0.0, 0.0, 0.0, 0.0, 0.0, 0.375, 0.2062, 0.5, 0.2062, 0.5, 0.25, 0.375, 0.25, 0.125, 0.5, 0.25, 0.5, 0.25, 0.5625, 0.125, 0.5625, 0.125, 0.5625, 0.25, 0.5625, 0.25, 0.625, 0.125, 0.625, 0.125, 0.6875, 0.25, 0.6875, 0.25, 0.75, 0.125, 0.75, 0.5844, 0.5, 0.5641, 0.5, 0.5437, 0.5, 0.5437, 0.5, 0.0, 0.0, 0.0, 0.0, 0.0, 0.0, 0.0, 0.0, 0.0, 0.0, 0.0, 0.0, 0.0, 0.0, 0.0, 0.0, 0.0, 0.0, 0.0, 0.0, 0.5437, 0.5, 0.0, 0.0, 0.0, 0.0, 0.5844, 0.5, 0.0, 0.0, 0.0, 0.0, 0.0, 0.0, 0.5234, 0.5, 0.5031, 0.5, 0.5031, 0.5, 0.0, 0.0, 0.5437, 0.5, 0.0, 0.0, 0.0, 0.0, 0.0, 0.0, 0.0, 0.0, 0.0, 0.0, 0.0, 0.0, 0.0, 0.0, 0.0, 0.0, 0.0, 0.0, 0.0, 0.0, 0.0, 0.0, 0.0, 0.0, 0.0, 0.0, 0.5031, 0.5, 0.5, 0.375, 0.5625, 0.375, 0.5629, 0.4371, 0.5, 0.4375, 0.5625, 0.375, 0.625, 0.375, 0.6276, 0.4349, 0.5629, 0.4371, 0.5629, 0.4371, 0.6276, 0.4349, 0.6458, 0.4792, 0.5642, 0.4983, 0.5, 0.4375, 0.5629, 0.4371, 0.5642, 0.4983, 0.5, 0.5, 0.5, 0.625, 0.5625, 0.625, 0.5629, 0.6879, 0.5, 0.6875, 0.5625, 0.625, 0.625, 0.625, 0.6267, 0.6892, 0.5629, 0.6879, 0.5629, 0.6879, 0.6267, 0.6892, 0.6458, 0.7708, 0.5642, 0.7517, 0.5, 0.6875, 0.5629, 0.6879, 0.5642, 0.7517, 0.5, 0.75, 0.25, 0.625, 0.3125, 0.625, 0.3121, 0.6879, 0.25, 0.6875, 0.3125, 0.625, 0.375, 0.625, 0.3733, 0.6892, 0.3121, 0.6879, 0.3121, 0.6879, 0.3733, 0.6892, 0.3542, 0.7708, 0.3099, 0.7526, 0.25, 0.6875, 0.3121, 0.6879, 0.3099, 0.7526, 0.25, 0.75, 0.625, 0.625, 0.6875, 0.625, 0.6879, 0.6879, 0.6267, 0.6892, 0.6875, 0.625, 0.75, 0.625, 0.75, 0.6875, 0.6879, 0.6879, 0.6879, 0.6879, 0.75, 0.6875, 0.75, 0.75, 0.6901, 0.7526, 0.6267, 0.6892, 0.6879, 0.6879, 0.6901, 0.7526, 0.6458, 0.7708, 0.6458, 0.4792, 0.6901, 0.4974, 0.6879, 0.5621, 0.6267, 0.5608, 0.6901, 0.4974, 0.75, 0.5, 0.75, 0.5625, 0.6879, 0.5621, 0.6879, 0.5621, 0.75, 0.5625, 0.75, 0.625, 0.6875, 0.625, 0.6267, 0.5608, 0.6879, 0.5621, 0.6875, 0.625, 0.625, 0.625, 0.3099, 0.4974, 0.3542, 0.4792, 0.3733, 0.5608, 0.3121, 0.5621, 0.3121, 0.5621, 0.3733, 0.5608, 0.375, 0.625, 0.3125, 0.625, 0.3542, 0.7708, 0.4358, 0.7517, 0.4371, 0.8129, 0.3724, 0.8151, 0.4358, 0.7517, 0.5, 0.75, 0.5, 0.8125, 0.4371, 0.8129, 0.4371, 0.8129, 0.5, 0.8125, 0.5, 0.875, 0.4375, 0.875, 0.3724, 0.8151, 0.4371, 0.8129, 0.4375, 0.875, 0.375, 0.875, 0.5, 0.75, 0.5642, 0.7517, 0.5629, 0.8129, 0.5, 0.8125, 0.5642, 0.7517, 0.6458, 0.7708, 0.6276, 0.8151, 0.5629, 0.8129, 0.5629, 0.8129, 0.6276, 0.8151, 0.625, 0.875, 0.5625, 0.875, 0.5, 0.8125, 0.5629, 0.8129, 0.5625, 0.875, 0.5, 0.875, 0.375, 0.625, 0.4375, 0.625, 0.4371, 0.6879, 0.3733, 0.6892, 0.4375, 0.625, 0.5, 0.625, 0.5, 0.6875, 0.4371, 0.6879, 0.4371, 0.6879, 0.5, 0.6875, 0.5, 0.75, 0.4358, 0.7517, 0.3733, 0.6892, 0.4371, 0.6879, 0.4358, 0.7517, 0.3542, 0.7708, 0.3542, 0.4792, 0.4358, 0.4983, 0.4371, 0.5621, 0.3733, 0.5608, 0.4358, 0.4983, 0.5, 0.5, 0.5, 0.5625, 0.4371, 0.5621, 0.4371, 0.5621, 0.5, 0.5625, 0.5, 0.625, 0.4375, 0.625, 0.3733, 0.5608, 0.4371, 0.5621, 0.4375, 0.625, 0.375, 0.625, 0.5, 0.5, 0.5642, 0.4983, 0.5629, 0.5621, 0.5, 0.5625, 0.5642, 0.4983, 0.6458, 0.4792, 0.6267, 0.5608, 0.5629, 0.5621, 0.5629, 0.5621, 0.6267, 0.5608, 0.625, 0.625, 0.5625, 0.625, 0.5, 0.5625, 0.5629, 0.5621, 0.5625, 0.625, 0.5, 0.625, 0.375, 0.375, 0.4375, 0.375, 0.4371, 0.4371, 0.3724, 0.4349, 0.4375, 0.375, 0.5, 0.375, 0.5, 0.4375, 0.4371, 0.4371, 0.4371, 0.4371, 0.5, 0.4375, 0.5, 0.5, 0.4358, 0.4983, 0.3724, 0.4349, 0.4371, 0.4371, 0.4358, 0.4983, 0.3542, 0.4792, 0.375, 0.375, 0.3724, 0.4349, 0.625, 0.4375, 0.625, 0.375, 0.3099, 0.4974, 0.3121, 0.5621, 0.6875, 0.625, 0.6875, 0.5, 0.3121, 0.5621, 0.3125, 0.625, 0.6875, 0.75, 0.6875, 0.625, 0.3125, 0.625, 0.25, 0.625, 0.625, 0.875, 0.625, 0.8125, 0.6875, 0.75, 0.6875, 0.625, 0.6875, 0.625, 0.6875, 0.75, 0.625, 0.875, 0.625, 0.8125, 0.625, 0.8125, 0.625, 0.875, 0.625, 0.4375, 0.625, 0.375, 0.625, 0.375, 0.625, 0.4375, 0.6875, 0.625, 0.6875, 0.5, 0.6875, 0.5, 0.6875, 0.625])
me_cube.use_remesh_preserve_volume = False
me_cube.use_remesh_preserve_attributes = False
me_cube.use_mirror_vertex_groups = False
me_cube.update()

# ---- objects
ob_front_image = bpy.data.objects.new('Front_Image', None)
ob_side_image = bpy.data.objects.new('Side_Image', None)
ob_character_model_player = bpy.data.objects.new('Character_Model_Player', me_cube)

# ---- transforms, parenting, visibility, modifiers, constraints
ob_front_image.location = (0.0, 0.0, 0.0)
ob_front_image.rotation_euler = (1.571, -0.0, -0.0)
ob_front_image.empty_display_type = 'IMAGE'
ob_front_image.empty_display_size = 5.0
ob_front_image.empty_image_depth = 'BACK'
ob_front_image.show_empty_image_perspective = False
ob_front_image.empty_image_side = 'FRONT'
ob_front_image.lineart.crease_threshold = 0.0
ob_side_image.location = (0.0, 0.0, 0.0)
ob_side_image.rotation_euler = (1.571, -0.0, 1.571)
ob_side_image.empty_display_type = 'IMAGE'
ob_side_image.empty_display_size = 5.0
ob_side_image.empty_image_depth = 'BACK'
ob_side_image.show_empty_image_perspective = False
ob_side_image.empty_image_side = 'FRONT'
ob_side_image.lineart.crease_threshold = 0.0
ob_character_model_player.location = (0.0, 0.0, 0.0)
ob_character_model_player.lineart.crease_threshold = 0.0
_m = ob_character_model_player.modifiers.new('Mirror', 'MIRROR')
_m.use_clip = True

# ---- collection membership
col_collection.objects.link(ob_front_image)
col_collection.objects.link(ob_side_image)
col_collection.objects.link(ob_character_model_player)

# ---- scene / render settings (as saved in the file)
scene.frame_start = 1; scene.frame_end = 250; scene.frame_set(0)
scene.render.engine = 'BLENDER_EEVEE_NEXT'
scene.cycles.use_denoising = False
scene.cycles.samples = 128
scene.cycles.sampling_pattern = 'TABULATED_SOBOL'
scene.cycles.use_adaptive_sampling = False
scene.cycles.use_light_tree = False
scene.view_settings.view_transform = 'Filmic'
bpy.context.view_layer.update()

# ---- added for rendering (the .blend has no active camera and no usable light): camera, sun
cam_auto = bpy.data.cameras.new('AutoCamera')
cam_auto.lens = 50.0
cam_auto.sensor_width = 36.0
cam_auto.clip_end = 1000.0
ob_auto_camera = bpy.data.objects.new('AutoCamera', cam_auto)
scene.collection.objects.link(ob_auto_camera)
ob_auto_camera.location = (4.84671, -5.85384, 3.88399)
ob_auto_camera.rotation_euler = (1.09748, -7.21219e-08, 0.694738)
scene.camera = ob_auto_camera
light_auto_sun = bpy.data.lights.new('AutoSun', 'SUN')
light_auto_sun.energy = 3.0
light_auto_sun.angle = 0.0523599
ob_auto_sun = bpy.data.objects.new('AutoSun', light_auto_sun)
scene.collection.objects.link(ob_auto_sun)
ob_auto_sun.rotation_euler = (0.872665, 0.174533, 0.523599)
bpy.context.view_layer.update()

